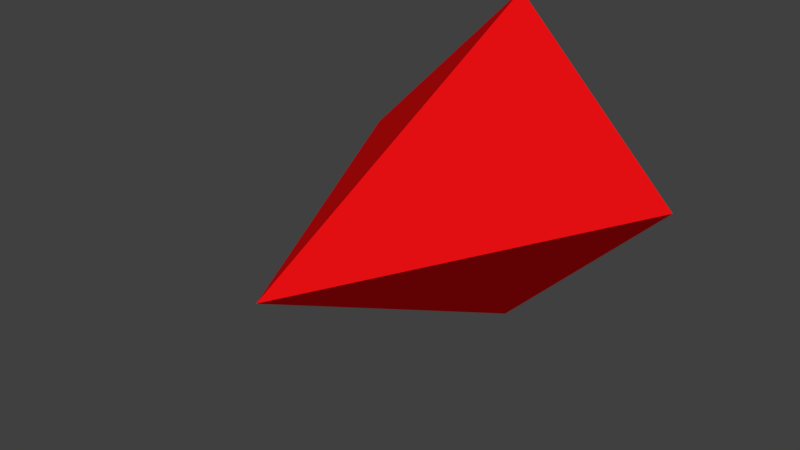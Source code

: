 # Source: TempEnemy.blend  (saved by Blender 2.78.0; exported with 4.5.12 LTS)
import bpy
from mathutils import Matrix  # noqa: F401  (used for matrix-valued properties, if any)

bpy.ops.wm.read_factory_settings(use_empty=True)
scene = bpy.context.scene
scene.name = 'Scene'

# ---- collections
col_collection_1 = bpy.data.collections.new('Collection 1'); scene.collection.children.link(col_collection_1)

# ---- materials (node trees are filled in below, after node groups)
mat_material_001 = bpy.data.materials.new('Material.001')
mat_material_001.alpha_threshold = 0.0
mat_material_001.use_transparent_shadow = False
mat_material_001.diffuse_color = (0.8, 0.004931, 0.006199, 1.0)
mat_material_001.roughness = 0.5
mat_material_001.specular_intensity = 0.0

# ---- material node trees

# ---- world
world_world = bpy.data.worlds.new('World'); scene.world = world_world
world_world.color = (0.05088, 0.05088, 0.05088)
world_world.use_sun_shadow = False
world_world.sun_shadow_jitter_overblur = 0.0
world_world.cycles.sampling_method = 'MANUAL'

# ---- meshes
me_cone = bpy.data.meshes.new('Cone')
me_cone.from_pydata([(-8.882e-16, 0.4, 2.4), (1.0, 0.4, 1.4), (-8.742e-08, 0.4, 0.4), (-8.882e-16, -1.6, 1.4), (-1.0, 0.4, 1.4)], [], [(0, 3, 1), (1, 3, 2), (2, 3, 4), (4, 3, 0), (0, 1, 2, 4)])
me_cone.materials.append(mat_material_001)
me_cone.use_remesh_preserve_volume = False
me_cone.use_remesh_preserve_attributes = False
me_cone.use_mirror_vertex_groups = False
me_cone.update()

# ---- objects
ob_tempenemy = bpy.data.objects.new('TempEnemy', me_cone)

# ---- transforms, parenting, visibility, modifiers, constraints
ob_tempenemy.location = (0.0, 0.0, 0.0)
ob_tempenemy.lineart.crease_threshold = 0.0

# ---- collection membership
col_collection_1.objects.link(ob_tempenemy)

# ---- scene / render settings (as saved in the file)
scene.frame_start = 1; scene.frame_end = 250; scene.frame_set(1)
scene.render.engine = 'BLENDER_EEVEE_NEXT'
scene.render.resolution_percentage = 50
scene.render.dither_intensity = 0.0
scene.cycles.use_denoising = False
scene.cycles.samples = 128
scene.cycles.sampling_pattern = 'TABULATED_SOBOL'
scene.cycles.light_sampling_threshold = 0.0
scene.cycles.use_adaptive_sampling = False
scene.cycles.use_light_tree = False
scene.cycles.blur_glossy = 0.0
scene.cycles.sample_clamp_indirect = 0.0
scene.view_settings.view_transform = 'Standard'
bpy.context.view_layer.update()

# ---- added for rendering (the .blend has no active camera and no usable light): camera, sun
cam_auto = bpy.data.cameras.new('AutoCamera')
cam_auto.lens = 50.0
cam_auto.sensor_width = 36.0
cam_auto.clip_end = 1000.0
ob_auto_camera = bpy.data.objects.new('AutoCamera', cam_auto)
scene.collection.objects.link(ob_auto_camera)
ob_auto_camera.location = (3.20507, -4.44609, 3.96406)
ob_auto_camera.rotation_euler = (1.09748, -7.21219e-08, 0.694738)
scene.camera = ob_auto_camera
light_auto_sun = bpy.data.lights.new('AutoSun', 'SUN')
light_auto_sun.energy = 3.0
light_auto_sun.angle = 0.0523599
ob_auto_sun = bpy.data.objects.new('AutoSun', light_auto_sun)
scene.collection.objects.link(ob_auto_sun)
ob_auto_sun.rotation_euler = (0.872665, 0.174533, 0.523599)
bpy.context.view_layer.update()
